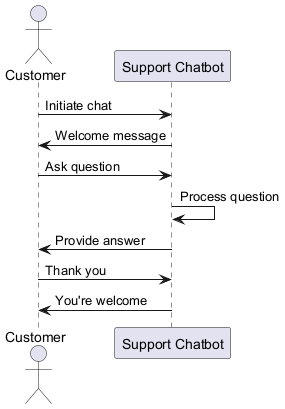

The diagram above was rendered by PlantUML. Its source (embedded in the PNG):
@startuml
actor Customer
participant "Support Chatbot" as Chatbot

Customer -> Chatbot : Initiate chat
Chatbot -> Customer : Welcome message
Customer -> Chatbot : Ask question
Chatbot -> Chatbot : Process question
Chatbot -> Customer : Provide answer
Customer -> Chatbot : Thank you
Chatbot -> Customer : You're welcome
@enduml